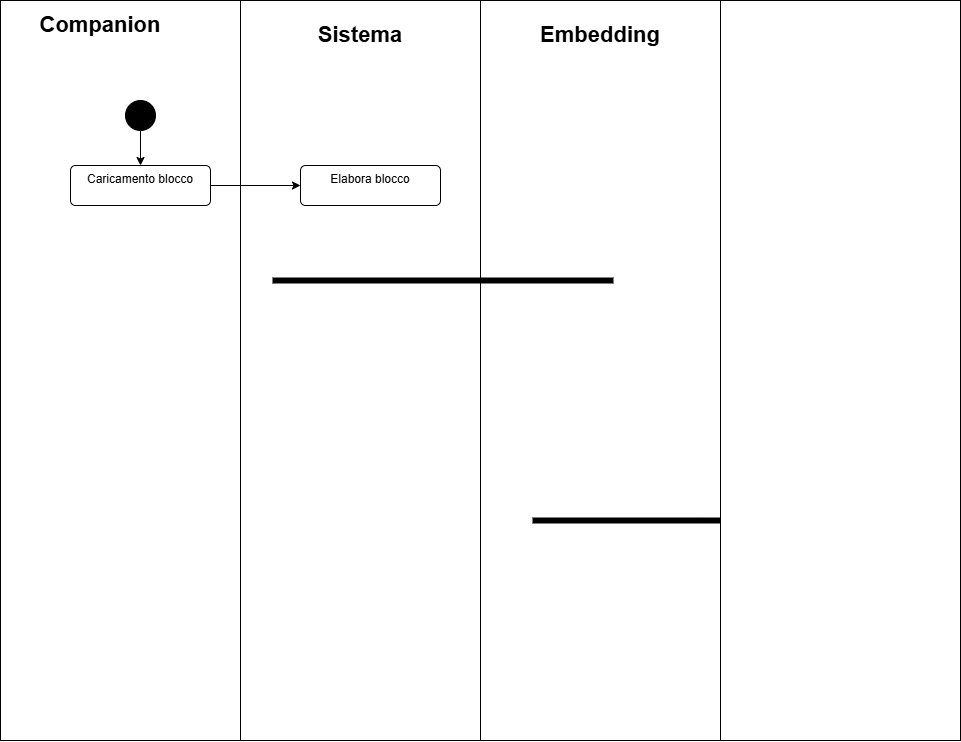

The diagram above was exported from draw.io. Its source (the exported page's mxGraphModel, read from the mxfile embedded in the PNG):
<mxGraphModel dx="1002" dy="479" grid="1" gridSize="10" guides="1" tooltips="1" connect="1" arrows="1" fold="1" page="1" pageScale="1" pageWidth="850" pageHeight="1100" math="0" shadow="0">
  <root>
    <mxCell id="0" />
    <mxCell id="1" parent="0" />
    <mxCell id="59" value="" style="rounded=0;whiteSpace=wrap;html=1;" vertex="1" parent="1">
      <mxGeometry x="620" y="30" width="240" height="740" as="geometry" />
    </mxCell>
    <mxCell id="53" value="" style="rounded=0;whiteSpace=wrap;html=1;" vertex="1" parent="1">
      <mxGeometry x="140" y="30" width="480" height="740" as="geometry" />
    </mxCell>
    <mxCell id="4" style="edgeStyle=none;html=1;" edge="1" parent="1" source="2" target="3">
      <mxGeometry relative="1" as="geometry" />
    </mxCell>
    <mxCell id="2" value="" style="ellipse;fillColor=strokeColor;html=1;" vertex="1" parent="1">
      <mxGeometry x="265" y="130" width="30" height="30" as="geometry" />
    </mxCell>
    <mxCell id="58" style="edgeStyle=none;html=1;" edge="1" parent="1" source="3" target="57">
      <mxGeometry relative="1" as="geometry" />
    </mxCell>
    <mxCell id="3" value="Caricamento blocco" style="html=1;align=center;verticalAlign=top;rounded=1;absoluteArcSize=1;arcSize=10;dashed=0;whiteSpace=wrap;" vertex="1" parent="1">
      <mxGeometry x="210" y="195" width="140" height="40" as="geometry" />
    </mxCell>
    <mxCell id="51" value="" style="html=1;points=[];perimeter=orthogonalPerimeter;fillColor=strokeColor;rotation=90;" vertex="1" parent="1">
      <mxGeometry x="840" y="380" width="5" height="340" as="geometry" />
    </mxCell>
    <mxCell id="52" value="" style="html=1;points=[];perimeter=orthogonalPerimeter;fillColor=strokeColor;rotation=90;" vertex="1" parent="1">
      <mxGeometry x="580" y="140" width="5" height="340" as="geometry" />
    </mxCell>
    <mxCell id="54" style="edgeStyle=none;html=1;exitX=0.5;exitY=0;exitDx=0;exitDy=0;entryX=0.5;entryY=1;entryDx=0;entryDy=0;endArrow=none;endFill=0;" edge="1" parent="1" source="53" target="53">
      <mxGeometry relative="1" as="geometry" />
    </mxCell>
    <mxCell id="55" value="&lt;b&gt;&lt;font style=&quot;font-size: 22px;&quot;&gt;Companion&lt;/font&gt;&lt;/b&gt;" style="text;html=1;align=center;verticalAlign=middle;whiteSpace=wrap;rounded=0;" vertex="1" parent="1">
      <mxGeometry x="210" y="40" width="60" height="30" as="geometry" />
    </mxCell>
    <mxCell id="56" value="&lt;b&gt;&lt;font style=&quot;font-size: 22px;&quot;&gt;Sistema&lt;/font&gt;&lt;/b&gt;" style="text;html=1;align=center;verticalAlign=middle;whiteSpace=wrap;rounded=0;" vertex="1" parent="1">
      <mxGeometry x="470" y="50" width="60" height="30" as="geometry" />
    </mxCell>
    <mxCell id="57" value="Elabora blocco" style="html=1;align=center;verticalAlign=top;rounded=1;absoluteArcSize=1;arcSize=10;dashed=0;whiteSpace=wrap;" vertex="1" parent="1">
      <mxGeometry x="440" y="195" width="140" height="40" as="geometry" />
    </mxCell>
    <mxCell id="60" value="" style="rounded=0;whiteSpace=wrap;html=1;" vertex="1" parent="1">
      <mxGeometry x="860" y="30" width="240" height="740" as="geometry" />
    </mxCell>
    <mxCell id="61" value="&lt;b&gt;&lt;font style=&quot;font-size: 22px;&quot;&gt;Embedding&lt;/font&gt;&lt;/b&gt;" style="text;html=1;align=center;verticalAlign=middle;whiteSpace=wrap;rounded=0;" vertex="1" parent="1">
      <mxGeometry x="710" y="50" width="60" height="30" as="geometry" />
    </mxCell>
  </root>
</mxGraphModel>